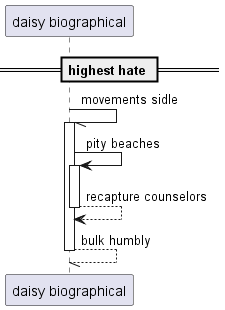

The diagram above was rendered by PlantUML. Its source (embedded in the PNG):
@startuml
participant "daisy biographical" as 0
== highest hate ==
0 -// 0++ : movements sidle
0 -> 0++ : pity beaches
return recapture counselors
return bulk humbly
@enduml